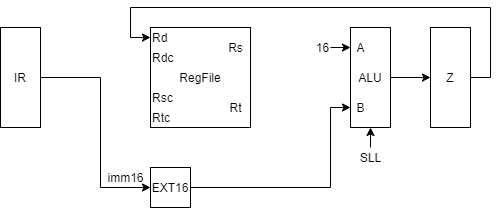

The diagram above was exported from draw.io. Its source (the exported page's mxGraphModel, read from the mxfile embedded in the PNG):
<mxGraphModel dx="962" dy="632" grid="1" gridSize="10" guides="1" tooltips="1" connect="1" arrows="1" fold="1" page="1" pageScale="1" pageWidth="827" pageHeight="1169" math="0" shadow="0">
  <root>
    <mxCell id="0" />
    <mxCell id="1" parent="0" />
    <mxCell id="4ehCJ7r_lap3uE_FXpbO-1" value="RegFile" style="rounded=0;whiteSpace=wrap;html=1;" parent="1" vertex="1">
      <mxGeometry x="200" y="160" width="100" height="100" as="geometry" />
    </mxCell>
    <mxCell id="4ehCJ7r_lap3uE_FXpbO-2" value="Rd" style="text;html=1;align=left;verticalAlign=middle;resizable=0;points=[];autosize=1;" parent="1" vertex="1">
      <mxGeometry x="200" y="160" width="30" height="20" as="geometry" />
    </mxCell>
    <mxCell id="4ehCJ7r_lap3uE_FXpbO-3" value="Rdc" style="text;html=1;align=left;verticalAlign=middle;resizable=0;points=[];autosize=1;" parent="1" vertex="1">
      <mxGeometry x="200" y="180" width="40" height="20" as="geometry" />
    </mxCell>
    <mxCell id="4ehCJ7r_lap3uE_FXpbO-4" value="Rsc" style="text;html=1;align=left;verticalAlign=middle;resizable=0;points=[];autosize=1;" parent="1" vertex="1">
      <mxGeometry x="200" y="220" width="40" height="20" as="geometry" />
    </mxCell>
    <mxCell id="4ehCJ7r_lap3uE_FXpbO-5" value="Rtc" style="text;html=1;align=left;verticalAlign=middle;resizable=0;points=[];autosize=1;" parent="1" vertex="1">
      <mxGeometry x="200" y="240" width="30" height="20" as="geometry" />
    </mxCell>
    <mxCell id="4ehCJ7r_lap3uE_FXpbO-6" value="Rs" style="text;html=1;align=center;verticalAlign=middle;resizable=0;points=[];autosize=1;" parent="1" vertex="1">
      <mxGeometry x="270" y="170" width="30" height="20" as="geometry" />
    </mxCell>
    <mxCell id="4ehCJ7r_lap3uE_FXpbO-7" value="Rt" style="text;html=1;align=center;verticalAlign=middle;resizable=0;points=[];autosize=1;" parent="1" vertex="1">
      <mxGeometry x="270" y="230" width="30" height="20" as="geometry" />
    </mxCell>
    <mxCell id="4ehCJ7r_lap3uE_FXpbO-16" style="edgeStyle=orthogonalEdgeStyle;rounded=0;orthogonalLoop=1;jettySize=auto;html=1;entryX=0;entryY=0.5;entryDx=0;entryDy=0;" parent="1" source="4ehCJ7r_lap3uE_FXpbO-8" target="4ehCJ7r_lap3uE_FXpbO-15" edge="1">
      <mxGeometry relative="1" as="geometry" />
    </mxCell>
    <mxCell id="4ehCJ7r_lap3uE_FXpbO-8" value="ALU" style="rounded=0;whiteSpace=wrap;html=1;fontSize=12;" parent="1" vertex="1">
      <mxGeometry x="400" y="160" width="40" height="100" as="geometry" />
    </mxCell>
    <mxCell id="4ehCJ7r_lap3uE_FXpbO-9" value="A" style="text;html=1;align=center;verticalAlign=middle;resizable=0;points=[];autosize=1;fontSize=12;" parent="1" vertex="1">
      <mxGeometry x="400" y="170" width="20" height="20" as="geometry" />
    </mxCell>
    <mxCell id="4ehCJ7r_lap3uE_FXpbO-10" value="B" style="text;html=1;align=center;verticalAlign=middle;resizable=0;points=[];autosize=1;fontSize=12;" parent="1" vertex="1">
      <mxGeometry x="400" y="230" width="20" height="20" as="geometry" />
    </mxCell>
    <mxCell id="4ehCJ7r_lap3uE_FXpbO-12" style="edgeStyle=orthogonalEdgeStyle;rounded=0;orthogonalLoop=1;jettySize=auto;html=1;exitX=1;exitY=0.5;exitDx=0;exitDy=0;entryX=0;entryY=0.5;entryDx=0;entryDy=0;entryPerimeter=0;" parent="1" source="4ehCJ7r_lap3uE_FXpbO-11" target="4ehCJ7r_lap3uE_FXpbO-10" edge="1">
      <mxGeometry relative="1" as="geometry">
        <Array as="points">
          <mxPoint x="380" y="320" />
          <mxPoint x="380" y="240" />
        </Array>
      </mxGeometry>
    </mxCell>
    <mxCell id="4ehCJ7r_lap3uE_FXpbO-11" value="EXT16" style="rounded=0;whiteSpace=wrap;html=1;" parent="1" vertex="1">
      <mxGeometry x="200" y="300" width="40" height="40" as="geometry" />
    </mxCell>
    <mxCell id="4ehCJ7r_lap3uE_FXpbO-13" value="" style="endArrow=classic;html=1;" parent="1" target="4ehCJ7r_lap3uE_FXpbO-9" edge="1">
      <mxGeometry width="50" height="50" relative="1" as="geometry">
        <mxPoint x="380" y="180" as="sourcePoint" />
        <mxPoint x="400" y="130" as="targetPoint" />
      </mxGeometry>
    </mxCell>
    <mxCell id="4ehCJ7r_lap3uE_FXpbO-14" value="16" style="text;html=1;align=center;verticalAlign=middle;resizable=0;points=[];autosize=1;" parent="1" vertex="1">
      <mxGeometry x="357" y="170" width="30" height="20" as="geometry" />
    </mxCell>
    <mxCell id="4ehCJ7r_lap3uE_FXpbO-17" style="edgeStyle=orthogonalEdgeStyle;rounded=0;orthogonalLoop=1;jettySize=auto;html=1;exitX=1;exitY=0.5;exitDx=0;exitDy=0;entryX=0;entryY=0.5;entryDx=0;entryDy=0;entryPerimeter=0;" parent="1" source="4ehCJ7r_lap3uE_FXpbO-15" target="4ehCJ7r_lap3uE_FXpbO-2" edge="1">
      <mxGeometry relative="1" as="geometry">
        <Array as="points">
          <mxPoint x="540" y="210" />
          <mxPoint x="540" y="140" />
          <mxPoint x="180" y="140" />
          <mxPoint x="180" y="170" />
        </Array>
      </mxGeometry>
    </mxCell>
    <mxCell id="4ehCJ7r_lap3uE_FXpbO-15" value="Z" style="rounded=0;whiteSpace=wrap;html=1;fontSize=12;" parent="1" vertex="1">
      <mxGeometry x="480" y="160" width="40" height="100" as="geometry" />
    </mxCell>
    <mxCell id="4ehCJ7r_lap3uE_FXpbO-19" style="edgeStyle=orthogonalEdgeStyle;rounded=0;orthogonalLoop=1;jettySize=auto;html=1;entryX=0;entryY=0.5;entryDx=0;entryDy=0;" parent="1" source="4ehCJ7r_lap3uE_FXpbO-18" target="4ehCJ7r_lap3uE_FXpbO-11" edge="1">
      <mxGeometry relative="1" as="geometry">
        <Array as="points">
          <mxPoint x="150" y="210" />
          <mxPoint x="150" y="320" />
        </Array>
      </mxGeometry>
    </mxCell>
    <mxCell id="4ehCJ7r_lap3uE_FXpbO-18" value="IR" style="rounded=0;whiteSpace=wrap;html=1;fontSize=12;" parent="1" vertex="1">
      <mxGeometry x="50" y="160" width="40" height="100" as="geometry" />
    </mxCell>
    <mxCell id="4ehCJ7r_lap3uE_FXpbO-20" value="imm16" style="text;html=1;align=center;verticalAlign=middle;resizable=0;points=[];autosize=1;" parent="1" vertex="1">
      <mxGeometry x="150" y="300" width="50" height="20" as="geometry" />
    </mxCell>
    <mxCell id="4ehCJ7r_lap3uE_FXpbO-21" value="SLL" style="text;html=1;align=center;verticalAlign=middle;resizable=0;points=[];autosize=1;" parent="1" vertex="1">
      <mxGeometry x="400" y="280" width="40" height="20" as="geometry" />
    </mxCell>
    <mxCell id="4ehCJ7r_lap3uE_FXpbO-22" value="" style="endArrow=classic;html=1;entryX=0.5;entryY=1;entryDx=0;entryDy=0;" parent="1" target="4ehCJ7r_lap3uE_FXpbO-8" edge="1">
      <mxGeometry width="50" height="50" relative="1" as="geometry">
        <mxPoint x="420" y="280" as="sourcePoint" />
        <mxPoint x="540" y="320" as="targetPoint" />
      </mxGeometry>
    </mxCell>
  </root>
</mxGraphModel>